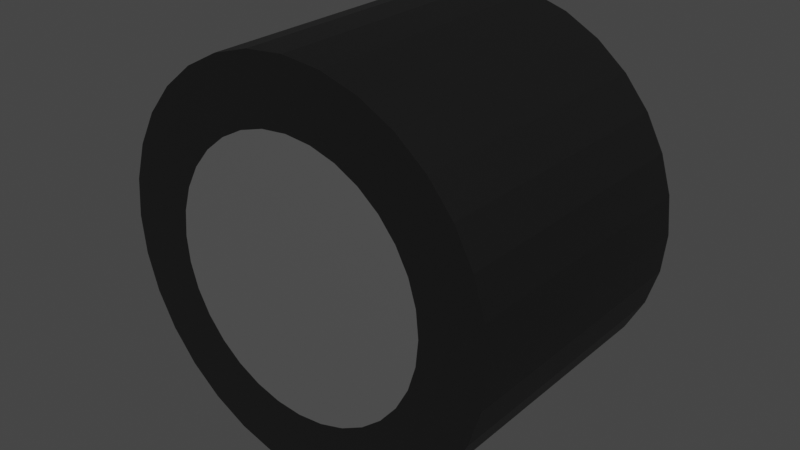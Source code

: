 # Source: wheel.blend  (saved by Blender 3.4.6; exported with 4.5.12 LTS)
import bpy
from mathutils import Matrix  # noqa: F401  (used for matrix-valued properties, if any)

bpy.ops.wm.read_factory_settings(use_empty=True)
scene = bpy.context.scene
scene.name = 'Scene'

# ---- collections
col_collection = bpy.data.collections.new('Collection'); scene.collection.children.link(col_collection)

# ---- materials (node trees are filled in below, after node groups)
mat_wheeltyre = bpy.data.materials.new('WheelTyre')
mat_wheeltyre.alpha_threshold = 0.0
mat_wheeltyre.use_transparent_shadow = False
mat_wheeltyre.roughness = 0.5
mat_wheeltyre.line_color = (0.0, 0.0, 0.0, 1.0)
mat_wheeltrim = bpy.data.materials.new('WheelTrim')
mat_wheeltrim.use_transparent_shadow = False

# ---- material node trees
mat_wheeltyre.use_nodes = True; mat_wheeltyre.node_tree.nodes.clear()
_N = mat_wheeltyre.node_tree.nodes; _L = mat_wheeltyre.node_tree.links
n0 = _N.new('ShaderNodeOutputMaterial'); n0.name = 'Material Output'; n0.location = (300, 300)
n1 = _N.new('ShaderNodeBsdfPrincipled'); n1.name = 'Principled BSDF'; n1.location = (10, 300)
n1.distribution = 'GGX'
n1.subsurface_method = 'RANDOM_WALK_SKIN'
n1.inputs[0].default_value = (0.00637, 0.00637, 0.00637, 1.0)
n1.inputs[3].default_value = 1.45
n1.inputs[27].default_value = (0.0, 0.0, 0.0, 1.0)
n1.inputs[28].default_value = 1.0
_L.new(n1.outputs[0], n0.inputs[0])
n0.is_active_output = True
mat_wheeltrim.use_nodes = True; mat_wheeltrim.node_tree.nodes.clear()
_N = mat_wheeltrim.node_tree.nodes; _L = mat_wheeltrim.node_tree.links
n0 = _N.new('ShaderNodeBsdfPrincipled'); n0.name = 'Principled BSDF'; n0.location = (10, 300)
n0.distribution = 'GGX'
n0.subsurface_method = 'RANDOM_WALK_SKIN'
n0.inputs[0].default_value = (0.5926, 0.5926, 0.5926, 1.0)
n0.inputs[1].default_value = 1.0
n0.inputs[3].default_value = 1.45
n0.inputs[27].default_value = (0.0, 0.0, 0.0, 1.0)
n0.inputs[28].default_value = 1.0
n1 = _N.new('ShaderNodeOutputMaterial'); n1.name = 'Material Output'; n1.location = (300, 300)
_L.new(n0.outputs[0], n1.inputs[0])
n1.is_active_output = True

# ---- world
world_world = bpy.data.worlds.new('World'); scene.world = world_world
world_world.use_nodes = True; world_world.node_tree.nodes.clear()
_N = world_world.node_tree.nodes; _L = world_world.node_tree.links
n0 = _N.new('ShaderNodeOutputWorld'); n0.name = 'World Output'; n0.location = (300, 300)
n1 = _N.new('ShaderNodeBackground'); n1.name = 'Background'; n1.location = (10, 300)
n1.inputs[0].default_value = (0.05088, 0.05088, 0.05088, 1.0)
_L.new(n1.outputs[0], n0.inputs[0])
n0.is_active_output = True
world_world.color = (0.05088, 0.05088, 0.05088)
world_world.use_sun_shadow = False
world_world.sun_shadow_jitter_overblur = 0.0

# ---- meshes
me_cylinder = bpy.data.meshes.new('Cylinder')
me_cylinder.from_pydata([(2.476e-10, 0.6746, 0.7), (0.1316, 0.6616, 0.7), (0.2582, 0.6233, 0.7), (0.3748, 0.5609, 0.7), (0.477, 0.477, 0.7), (0.5609, 0.3748, 0.7), (0.6233, 0.2582, 0.7), (0.6616, 0.1316, 0.7), (0.6746, -2.434e-08, 0.7), (0.6616, -0.1316, 0.7), (0.6233, -0.2582, 0.7), (0.5609, -0.3748, 0.7), (0.477, -0.477, 0.7), (0.3748, -0.5609, 0.7), (0.2582, -0.6233, 0.7), (0.1316, -0.6616, 0.7), (2.476e-10, -0.6746, 0.7), (-0.1316, -0.6616, 0.7), (-0.2582, -0.6233, 0.7), (-0.3748, -0.5609, 0.7), (-0.477, -0.477, 0.7), (-0.5609, -0.3748, 0.7), (-0.6233, -0.2582, 0.7), (-0.6616, -0.1316, 0.7), (-0.6746, -2.434e-08, 0.7), (-0.6616, 0.1316, 0.7), (-0.6233, 0.2582, 0.7), (-0.5609, 0.3748, 0.7), (-0.477, 0.477, 0.7), (-0.3748, 0.5609, 0.7), (-0.2582, 0.6233, 0.7), (-0.1316, 0.6616, 0.7), (0.0, 1.0, 0.0), (0.1951, 0.9808, 0.0), (0.3827, 0.9239, 0.0), (0.5556, 0.8315, 0.0), (0.7071, 0.7071, 0.0), (0.8315, 0.5556, 0.0), (0.9239, 0.3827, 0.0), (0.9808, 0.1951, 0.0), (1.0, 0.0, 0.0), (0.9808, -0.1951, 0.0), (0.9239, -0.3827, 0.0), (0.8315, -0.5556, 0.0), (0.7071, -0.7071, 0.0), (0.5556, -0.8315, 0.0), (0.3827, -0.9239, 0.0), (0.1951, -0.9808, 0.0), (0.0, -1.0, 0.0), (-0.1951, -0.9808, 0.0), (-0.3827, -0.9239, 0.0), (-0.5556, -0.8315, 0.0), (-0.7071, -0.7071, 0.0), (-0.8315, -0.5556, 0.0), (-0.9239, -0.3827, 0.0), (-0.9808, -0.1951, 0.0), (-1.0, 0.0, 0.0), (-0.9808, 0.1951, 0.0), (-0.9239, 0.3827, 0.0), (-0.8315, 0.5556, 0.0), (-0.7071, 0.7071, 0.0), (-0.5556, 0.8315, 0.0), (-0.3827, 0.9239, 0.0), (-0.1951, 0.9808, 0.0), (0.1951, 0.9808, 0.7), (0.0, 1.0, 0.7), (0.3827, 0.9239, 0.7), (0.5556, 0.8315, 0.7), (0.7071, 0.7071, 0.7), (0.8315, 0.5556, 0.7), (0.9239, 0.3827, 0.7), (0.9808, 0.1951, 0.7), (1.0, -2.265e-08, 0.7), (0.9808, -0.1951, 0.7), (0.9239, -0.3827, 0.7), (0.8315, -0.5556, 0.7), (0.7071, -0.7071, 0.7), (0.5556, -0.8315, 0.7), (0.3827, -0.9239, 0.7), (0.1951, -0.9808, 0.7), (0.0, -1.0, 0.7), (-0.1951, -0.9808, 0.7), (-0.3827, -0.9239, 0.7), (-0.5556, -0.8315, 0.7), (-0.7071, -0.7071, 0.7), (-0.8315, -0.5556, 0.7), (-0.9239, -0.3827, 0.7), (-0.9808, -0.1951, 0.7), (-1.0, -2.265e-08, 0.7), (-0.9808, 0.1951, 0.7), (-0.9239, 0.3827, 0.7), (-0.8315, 0.5556, 0.7), (-0.7071, 0.7071, 0.7), (-0.5556, 0.8315, 0.7), (-0.3827, 0.9239, 0.7), (-0.1951, 0.9808, 0.7)], [], [(32, 65, 64, 33), (33, 64, 66, 34), (34, 66, 67, 35), (35, 67, 68, 36), (36, 68, 69, 37), (37, 69, 70, 38), (38, 70, 71, 39), (39, 71, 72, 40), (40, 72, 73, 41), (41, 73, 74, 42), (42, 74, 75, 43), (43, 75, 76, 44), (44, 76, 77, 45), (45, 77, 78, 46), (46, 78, 79, 47), (47, 79, 80, 48), (48, 80, 81, 49), (49, 81, 82, 50), (50, 82, 83, 51), (51, 83, 84, 52), (52, 84, 85, 53), (53, 85, 86, 54), (54, 86, 87, 55), (55, 87, 88, 56), (56, 88, 89, 57), (57, 89, 90, 58), (58, 90, 91, 59), (59, 91, 92, 60), (60, 92, 93, 61), (61, 93, 94, 62), (1, 0, 31, 30, 29, 28, 27, 26, 25, 24, 23, 22, 21, 20, 19, 18, 17, 16, 15, 14, 13, 12, 11, 10, 9, 8, 7, 6, 5, 4, 3, 2), (62, 94, 95, 63), (63, 95, 65, 32), (0, 1, 64, 65), (1, 2, 66, 64), (2, 3, 67, 66), (3, 4, 68, 67), (4, 5, 69, 68), (5, 6, 70, 69), (6, 7, 71, 70), (7, 8, 72, 71), (8, 9, 73, 72), (9, 10, 74, 73), (10, 11, 75, 74), (11, 12, 76, 75), (12, 13, 77, 76), (13, 14, 78, 77), (14, 15, 79, 78), (15, 16, 80, 79), (16, 17, 81, 80), (17, 18, 82, 81), (18, 19, 83, 82), (19, 20, 84, 83), (20, 21, 85, 84), (21, 22, 86, 85), (22, 23, 87, 86), (23, 24, 88, 87), (24, 25, 89, 88), (25, 26, 90, 89), (26, 27, 91, 90), (27, 28, 92, 91), (28, 29, 93, 92), (29, 30, 94, 93), (30, 31, 95, 94), (31, 0, 65, 95)])
me_cylinder.polygons.foreach_set('material_index', [0, 0, 0, 0, 0, 0, 0, 0, 0, 0, 0, 0, 0, 0, 0, 0, 0, 0, 0, 0, 0, 0, 0, 0, 0, 0, 0, 0, 0, 0, 1, 0, 0, 0, 0, 0, 0, 0, 0, 0, 0, 0, 0, 0, 0, 0, 0, 0, 0, 0, 0, 0, 0, 0, 0, 0, 0, 0, 0, 0, 0, 0, 0, 0, 0])
_uv = me_cylinder.uv_layers.new(name='UVMap')
_uv.uv.foreach_set('vector', [1.0, 0.75, 1.0, 1.0, 0.9688, 1.0, 0.9688, 0.75, 0.9688, 0.75, 0.9688, 1.0, 0.9375, 1.0, 0.9375, 0.75, 0.9375, 0.75, 0.9375, 1.0, 0.9062, 1.0, 0.9062, 0.75, 0.9062, 0.75, 0.9062, 1.0, 0.875, 1.0, 0.875, 0.75, 0.875, 0.75, 0.875, 1.0, 0.8438, 1.0, 0.8438, 0.75, 0.8438, 0.75, 0.8438, 1.0, 0.8125, 1.0, 0.8125, 0.75, 0.8125, 0.75, 0.8125, 1.0, 0.7812, 1.0, 0.7812, 0.75, 0.7812, 0.75, 0.7812, 1.0, 0.75, 1.0, 0.75, 0.75, 0.75, 0.75, 0.75, 1.0, 0.7188, 1.0, 0.7188, 0.75, 0.7188, 0.75, 0.7188, 1.0, 0.6875, 1.0, 0.6875, 0.75, 0.6875, 0.75, 0.6875, 1.0, 0.6562, 1.0, 0.6562, 0.75, 0.6562, 0.75, 0.6562, 1.0, 0.625, 1.0, 0.625, 0.75, 0.625, 0.75, 0.625, 1.0, 0.5938, 1.0, 0.5938, 0.75, 0.5938, 0.75, 0.5938, 1.0, 0.5625, 1.0, 0.5625, 0.75, 0.5625, 0.75, 0.5625, 1.0, 0.5312, 1.0, 0.5312, 0.75, 0.5312, 0.75, 0.5312, 1.0, 0.5, 1.0, 0.5, 0.75, 0.5, 0.75, 0.5, 1.0, 0.4688, 1.0, 0.4688, 0.75, 0.4688, 0.75, 0.4688, 1.0, 0.4375, 1.0, 0.4375, 0.75, 0.4375, 0.75, 0.4375, 1.0, 0.4062, 1.0, 0.4062, 0.75, 0.4062, 0.75, 0.4062, 1.0, 0.375, 1.0, 0.375, 0.75, 0.375, 0.75, 0.375, 1.0, 0.3438, 1.0, 0.3438, 0.75, 0.3438, 0.75, 0.3438, 1.0, 0.3125, 1.0, 0.3125, 0.75, 0.3125, 0.75, 0.3125, 1.0, 0.2812, 1.0, 0.2812, 0.75, 0.2812, 0.75, 0.2812, 1.0, 0.25, 1.0, 0.25, 0.75, 0.25, 0.75, 0.25, 1.0, 0.2188, 1.0, 0.2188, 0.75, 0.2188, 0.75, 0.2188, 1.0, 0.1875, 1.0, 0.1875, 0.75, 0.1875, 0.75, 0.1875, 1.0, 0.1562, 1.0, 0.1562, 0.75, 0.1562, 0.75, 0.1562, 1.0, 0.125, 1.0, 0.125, 0.75, 0.125, 0.75, 0.125, 1.0, 0.09375, 1.0, 0.09375, 0.75, 0.09375, 0.75, 0.09375, 1.0, 0.0625, 1.0, 0.0625, 0.75, 0.2785, 0.3935, 0.25, 0.3963, 0.2215, 0.3935, 0.194, 0.3852, 0.1687, 0.3717, 0.1465, 0.3535, 0.1283, 0.3313, 0.1148, 0.306, 0.1065, 0.2785, 0.1037, 0.25, 0.1065, 0.2215, 0.1148, 0.194, 0.1283, 0.1687, 0.1465, 0.1465, 0.1687, 0.1283, 0.194, 0.1148, 0.2215, 0.1065, 0.25, 0.1037, 0.2785, 0.1065, 0.306, 0.1148, 0.3313, 0.1283, 0.3535, 0.1465, 0.3717, 0.1687, 0.3852, 0.194, 0.3935, 0.2215, 0.3963, 0.25, 0.3935, 0.2785, 0.3852, 0.306, 0.3717, 0.3313, 0.3535, 0.3535, 0.3313, 0.3717, 0.306, 0.3852, 0.0625, 0.75, 0.0625, 1.0, 0.03125, 1.0, 0.03125, 0.75, 0.03125, 0.75, 0.03125, 1.0, 0.0, 1.0, 0.0, 0.75, 0.25, 0.3963, 0.2785, 0.3935, 0.2968, 0.4854, 0.25, 0.49, 0.2785, 0.3935, 0.306, 0.3852, 0.3418, 0.4717, 0.2968, 0.4854, 0.306, 0.3852, 0.3313, 0.3717, 0.3833, 0.4496, 0.3418, 0.4717, 0.3313, 0.3717, 0.3535, 0.3535, 0.4197, 0.4197, 0.3833, 0.4496, 0.3535, 0.3535, 0.3717, 0.3313, 0.4496, 0.3833, 0.4197, 0.4197, 0.3717, 0.3313, 0.3852, 0.306, 0.4717, 0.3418, 0.4496, 0.3833, 0.3852, 0.306, 0.3935, 0.2785, 0.4854, 0.2968, 0.4717, 0.3418, 0.3935, 0.2785, 0.3963, 0.25, 0.49, 0.25, 0.4854, 0.2968, 0.3963, 0.25, 0.3935, 0.2215, 0.4854, 0.2032, 0.49, 0.25, 0.3935, 0.2215, 0.3852, 0.194, 0.4717, 0.1582, 0.4854, 0.2032, 0.3852, 0.194, 0.3717, 0.1687, 0.4496, 0.1167, 0.4717, 0.1582, 0.3717, 0.1687, 0.3535, 0.1465, 0.4197, 0.08029, 0.4496, 0.1167, 0.3535, 0.1465, 0.3313, 0.1283, 0.3833, 0.05045, 0.4197, 0.08029, 0.3313, 0.1283, 0.306, 0.1148, 0.3418, 0.02827, 0.3833, 0.05045, 0.306, 0.1148, 0.2785, 0.1065, 0.2968, 0.01461, 0.3418, 0.02827, 0.2785, 0.1065, 0.25, 0.1037, 0.25, 0.01, 0.2968, 0.01461, 0.25, 0.1037, 0.2215, 0.1065, 0.2032, 0.01461, 0.25, 0.01, 0.2215, 0.1065, 0.194, 0.1148, 0.1582, 0.02827, 0.2032, 0.01461, 0.194, 0.1148, 0.1687, 0.1283, 0.1167, 0.05045, 0.1582, 0.02827, 0.1687, 0.1283, 0.1465, 0.1465, 0.08029, 0.08029, 0.1167, 0.05045, 0.1465, 0.1465, 0.1283, 0.1687, 0.05045, 0.1167, 0.08029, 0.08029, 0.1283, 0.1687, 0.1148, 0.194, 0.02827, 0.1582, 0.05045, 0.1167, 0.1148, 0.194, 0.1065, 0.2215, 0.01461, 0.2032, 0.02827, 0.1582, 0.1065, 0.2215, 0.1037, 0.25, 0.01, 0.25, 0.01461, 0.2032, 0.1037, 0.25, 0.1065, 0.2785, 0.01461, 0.2968, 0.01, 0.25, 0.1065, 0.2785, 0.1148, 0.306, 0.02827, 0.3418, 0.01461, 0.2968, 0.1148, 0.306, 0.1283, 0.3313, 0.05045, 0.3833, 0.02827, 0.3418, 0.1283, 0.3313, 0.1465, 0.3535, 0.08029, 0.4197, 0.05045, 0.3833, 0.1465, 0.3535, 0.1687, 0.3717, 0.1167, 0.4496, 0.08029, 0.4197, 0.1687, 0.3717, 0.194, 0.3852, 0.1582, 0.4717, 0.1167, 0.4496, 0.194, 0.3852, 0.2215, 0.3935, 0.2032, 0.4854, 0.1582, 0.4717, 0.2215, 0.3935, 0.25, 0.3963, 0.25, 0.49, 0.2032, 0.4854])
me_cylinder.materials.append(mat_wheeltyre)
me_cylinder.materials.append(mat_wheeltrim)
me_cylinder.update()

# ---- objects
ob_cylinder = bpy.data.objects.new('Cylinder', me_cylinder)

# ---- transforms, parenting, visibility, modifiers, constraints
ob_cylinder.location = (0.0, 0.0, 0.0)
ob_cylinder.rotation_euler = (-1.571, -0.0, 0.0)
_m = ob_cylinder.modifiers.new('Mirror', 'MIRROR')
_m.use_axis = (False, False, True)

# ---- collection membership
col_collection.objects.link(ob_cylinder)

# ---- scene / render settings (as saved in the file)
scene.frame_start = 1; scene.frame_end = 250; scene.frame_set(1)
scene.render.engine = 'BLENDER_EEVEE_NEXT'
scene.cycles.sampling_pattern = 'TABULATED_SOBOL'
scene.cycles.use_light_tree = False
scene.view_settings.view_transform = 'Filmic'
bpy.context.view_layer.update()

# ---- added for rendering (the .blend has no active camera and no usable light): camera, sun
cam_auto = bpy.data.cameras.new('AutoCamera')
cam_auto.lens = 50.0
cam_auto.sensor_width = 36.0
cam_auto.clip_end = 1000.0
ob_auto_camera = bpy.data.objects.new('AutoCamera', cam_auto)
scene.collection.objects.link(ob_auto_camera)
ob_auto_camera.location = (2.91996, -3.50395, 2.33597)
ob_auto_camera.rotation_euler = (1.09748, -7.21219e-08, 0.694738)
scene.camera = ob_auto_camera
light_auto_sun = bpy.data.lights.new('AutoSun', 'SUN')
light_auto_sun.energy = 3.0
light_auto_sun.angle = 0.0523599
ob_auto_sun = bpy.data.objects.new('AutoSun', light_auto_sun)
scene.collection.objects.link(ob_auto_sun)
ob_auto_sun.rotation_euler = (0.872665, 0.174533, 0.523599)
bpy.context.view_layer.update()
